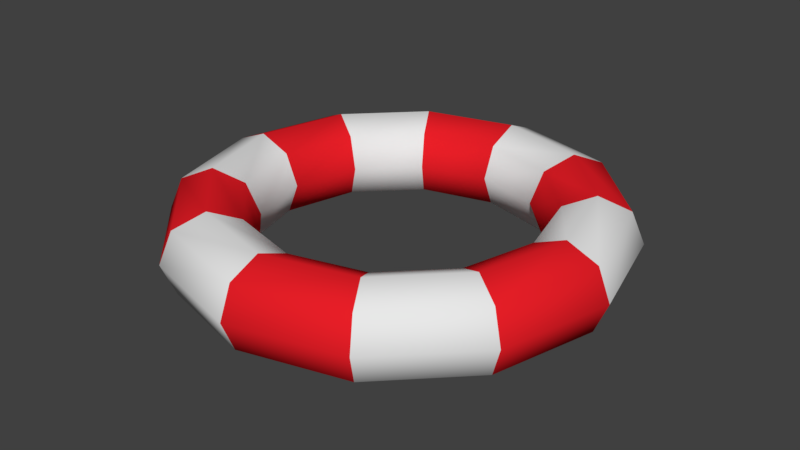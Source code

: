 # Source: Buoy_Smooth_1.blend  (saved by Blender 2.79.0; exported with 4.5.12 LTS)
import bpy
from mathutils import Matrix  # noqa: F401  (used for matrix-valued properties, if any)

bpy.ops.wm.read_factory_settings(use_empty=True)
scene = bpy.context.scene
scene.name = 'Scene'

# ---- collections
col_collection_1 = bpy.data.collections.new('Collection 1'); scene.collection.children.link(col_collection_1)

# ---- materials (node trees are filled in below, after node groups)
mat_primary = bpy.data.materials.new('Primary')
mat_primary.alpha_threshold = 0.0
mat_primary.use_transparent_shadow = False
mat_primary.roughness = 0.5
mat_secondary = bpy.data.materials.new('Secondary')
mat_secondary.alpha_threshold = 0.0
mat_secondary.use_transparent_shadow = False
mat_secondary.diffuse_color = (0.8, 0.01341, 0.02069, 1.0)
mat_secondary.roughness = 0.5
mat_secondary.line_color = (0.0, 0.0, 0.0, 1.0)

# ---- material node trees

# ---- world
world_world = bpy.data.worlds.new('World'); scene.world = world_world
world_world.color = (0.05088, 0.05088, 0.05088)
world_world.use_sun_shadow = False
world_world.sun_shadow_jitter_overblur = 0.0
world_world.cycles.sampling_method = 'MANUAL'

# ---- meshes
me_torus_001 = bpy.data.meshes.new('Torus.001')
me_torus_001.from_pydata([(0.5, 6.954e-09, 0.1), (0.4707, 6.954e-09, 0.1707), (0.4, 6.954e-09, 0.2), (0.3293, 6.954e-09, 0.1707), (0.3, 6.954e-09, 0.1), (0.3293, 6.954e-09, 0.02929), (0.4, 6.954e-09, -7.451e-09), (0.4707, 6.954e-09, 0.02929), (0.433, 0.25, 0.1), (0.4076, 0.2354, 0.1707), (0.3464, 0.2, 0.2), (0.2852, 0.1646, 0.1707), (0.2598, 0.15, 0.1), (0.2852, 0.1646, 0.02929), (0.3464, 0.2, -7.451e-09), (0.4076, 0.2354, 0.02929), (0.25, 0.433, 0.1), (0.2354, 0.4076, 0.1707), (0.2, 0.3464, 0.2), (0.1646, 0.2852, 0.1707), (0.15, 0.2598, 0.1), (0.1646, 0.2852, 0.02929), (0.2, 0.3464, -7.451e-09), (0.2354, 0.4076, 0.02929), (2.297e-08, 0.5, 0.1), (2.076e-08, 0.4707, 0.1707), (1.542e-08, 0.4, 0.2), (1.008e-08, 0.3293, 0.1707), (7.872e-09, 0.3, 0.1), (1.008e-08, 0.3293, 0.02929), (1.542e-08, 0.4, -7.451e-09), (2.076e-08, 0.4707, 0.02929), (-0.25, 0.433, 0.1), (-0.2354, 0.4076, 0.1707), (-0.2, 0.3464, 0.2), (-0.1646, 0.2852, 0.1707), (-0.15, 0.2598, 0.1), (-0.1646, 0.2852, 0.02929), (-0.2, 0.3464, -7.451e-09), (-0.2354, 0.4076, 0.02929), (-0.433, 0.25, 0.1), (-0.4076, 0.2354, 0.1707), (-0.3464, 0.2, 0.2), (-0.2852, 0.1646, 0.1707), (-0.2598, 0.15, 0.1), (-0.2852, 0.1646, 0.02929), (-0.3464, 0.2, -7.451e-09), (-0.4076, 0.2354, 0.02929), (-0.5, 5.067e-08, 0.1), (-0.4707, 4.81e-08, 0.1707), (-0.4, 4.192e-08, 0.2), (-0.3293, 3.574e-08, 0.1707), (-0.3, 3.318e-08, 0.1), (-0.3293, 3.574e-08, 0.02929), (-0.4, 4.192e-08, -7.451e-09), (-0.4707, 4.81e-08, 0.02929), (-0.433, -0.25, 0.1), (-0.4076, -0.2354, 0.1707), (-0.3464, -0.2, 0.2), (-0.2852, -0.1646, 0.1707), (-0.2598, -0.15, 0.1), (-0.2852, -0.1646, 0.02929), (-0.3464, -0.2, -7.451e-09), (-0.4076, -0.2354, 0.02929), (-0.25, -0.433, 0.1), (-0.2354, -0.4076, 0.1707), (-0.2, -0.3464, 0.2), (-0.1646, -0.2852, 0.1707), (-0.15, -0.2598, 0.1), (-0.1646, -0.2852, 0.02929), (-0.2, -0.3464, -7.451e-09), (-0.2354, -0.4076, 0.02929), (2.297e-08, -0.5, 0.1), (2.076e-08, -0.4707, 0.1707), (1.542e-08, -0.4, 0.2), (1.008e-08, -0.3293, 0.1707), (7.872e-09, -0.3, 0.1), (1.008e-08, -0.3293, 0.02929), (1.542e-08, -0.4, -7.451e-09), (2.076e-08, -0.4707, 0.02929), (0.25, -0.433, 0.1), (0.2354, -0.4076, 0.1707), (0.2, -0.3464, 0.2), (0.1646, -0.2852, 0.1707), (0.15, -0.2598, 0.1), (0.1646, -0.2852, 0.02929), (0.2, -0.3464, -7.451e-09), (0.2354, -0.4076, 0.02929), (0.433, -0.25, 0.1), (0.4076, -0.2354, 0.1707), (0.3464, -0.2, 0.2), (0.2852, -0.1646, 0.1707), (0.2598, -0.15, 0.1), (0.2852, -0.1646, 0.02929), (0.3464, -0.2, -7.451e-09), (0.4076, -0.2354, 0.02929)], [], [(0, 8, 9, 1), (1, 9, 10, 2), (2, 10, 11, 3), (3, 11, 12, 4), (4, 12, 13, 5), (5, 13, 14, 6), (6, 14, 15, 7), (7, 15, 8, 0), (8, 16, 17, 9), (9, 17, 18, 10), (10, 18, 19, 11), (11, 19, 20, 12), (12, 20, 21, 13), (13, 21, 22, 14), (14, 22, 23, 15), (15, 23, 16, 8), (16, 24, 25, 17), (17, 25, 26, 18), (18, 26, 27, 19), (19, 27, 28, 20), (20, 28, 29, 21), (21, 29, 30, 22), (22, 30, 31, 23), (23, 31, 24, 16), (24, 32, 33, 25), (25, 33, 34, 26), (26, 34, 35, 27), (27, 35, 36, 28), (28, 36, 37, 29), (29, 37, 38, 30), (30, 38, 39, 31), (31, 39, 32, 24), (32, 40, 41, 33), (33, 41, 42, 34), (34, 42, 43, 35), (35, 43, 44, 36), (36, 44, 45, 37), (37, 45, 46, 38), (38, 46, 47, 39), (39, 47, 40, 32), (40, 48, 49, 41), (41, 49, 50, 42), (42, 50, 51, 43), (43, 51, 52, 44), (44, 52, 53, 45), (45, 53, 54, 46), (46, 54, 55, 47), (47, 55, 48, 40), (48, 56, 57, 49), (49, 57, 58, 50), (50, 58, 59, 51), (51, 59, 60, 52), (52, 60, 61, 53), (53, 61, 62, 54), (54, 62, 63, 55), (55, 63, 56, 48), (56, 64, 65, 57), (57, 65, 66, 58), (58, 66, 67, 59), (59, 67, 68, 60), (60, 68, 69, 61), (61, 69, 70, 62), (62, 70, 71, 63), (63, 71, 64, 56), (64, 72, 73, 65), (65, 73, 74, 66), (66, 74, 75, 67), (67, 75, 76, 68), (68, 76, 77, 69), (69, 77, 78, 70), (70, 78, 79, 71), (71, 79, 72, 64), (72, 80, 81, 73), (73, 81, 82, 74), (74, 82, 83, 75), (75, 83, 84, 76), (76, 84, 85, 77), (77, 85, 86, 78), (78, 86, 87, 79), (79, 87, 80, 72), (80, 88, 89, 81), (81, 89, 90, 82), (82, 90, 91, 83), (83, 91, 92, 84), (84, 92, 93, 85), (85, 93, 94, 86), (86, 94, 95, 87), (87, 95, 88, 80), (88, 0, 1, 89), (89, 1, 2, 90), (90, 2, 3, 91), (91, 3, 4, 92), (92, 4, 5, 93), (93, 5, 6, 94), (94, 6, 7, 95), (95, 7, 0, 88)])
me_torus_001.polygons.foreach_set('use_smooth', [True] * 96)
me_torus_001.polygons.foreach_set('material_index', [0, 0, 0, 0, 0, 0, 0, 0, 1, 1, 1, 1, 1, 1, 1, 1, 0, 0, 0, 0, 0, 0, 0, 0, 1, 1, 1, 1, 1, 1, 1, 1, 0, 0, 0, 0, 0, 0, 0, 0, 1, 1, 1, 1, 1, 1, 1, 1, 0, 0, 0, 0, 0, 0, 0, 0, 1, 1, 1, 1, 1, 1, 1, 1, 0, 0, 0, 0, 0, 0, 0, 0, 1, 1, 1, 1, 1, 1, 1, 1, 0, 0, 0, 0, 0, 0, 0, 0, 1, 1, 1, 1, 1, 1, 1, 1])
me_torus_001.materials.append(mat_primary)
me_torus_001.materials.append(mat_secondary)
me_torus_001.use_remesh_preserve_volume = False
me_torus_001.use_remesh_preserve_attributes = False
me_torus_001.use_mirror_vertex_groups = False
me_torus_001.update()

# ---- objects
ob_buoy = bpy.data.objects.new('Buoy', me_torus_001)

# ---- transforms, parenting, visibility, modifiers, constraints
ob_buoy.location = (3.354e-05, 0.0, 0.0)
ob_buoy.lineart.crease_threshold = 0.0

# ---- collection membership
col_collection_1.objects.link(ob_buoy)

# ---- scene / render settings (as saved in the file)
scene.frame_start = 1; scene.frame_end = 250; scene.frame_set(1)
scene.render.engine = 'BLENDER_EEVEE_NEXT'
scene.render.resolution_percentage = 50
scene.render.dither_intensity = 0.0
scene.cycles.use_denoising = False
scene.cycles.samples = 128
scene.cycles.sampling_pattern = 'TABULATED_SOBOL'
scene.cycles.use_adaptive_sampling = False
scene.cycles.use_light_tree = False
scene.cycles.blur_glossy = 0.0
scene.cycles.sample_clamp_indirect = 0.0
scene.view_settings.view_transform = 'Standard'
bpy.context.view_layer.update()

# ---- added for rendering (the .blend has no active camera and no usable light): camera, sun
cam_auto = bpy.data.cameras.new('AutoCamera')
cam_auto.lens = 50.0
cam_auto.sensor_width = 36.0
cam_auto.clip_end = 1000.0
ob_auto_camera = bpy.data.objects.new('AutoCamera', cam_auto)
scene.collection.objects.link(ob_auto_camera)
ob_auto_camera.location = (1.32152, -1.58578, 1.15719)
ob_auto_camera.rotation_euler = (1.09748, -7.21219e-08, 0.694738)
scene.camera = ob_auto_camera
light_auto_sun = bpy.data.lights.new('AutoSun', 'SUN')
light_auto_sun.energy = 3.0
light_auto_sun.angle = 0.0523599
ob_auto_sun = bpy.data.objects.new('AutoSun', light_auto_sun)
scene.collection.objects.link(ob_auto_sun)
ob_auto_sun.rotation_euler = (0.872665, 0.174533, 0.523599)
bpy.context.view_layer.update()

